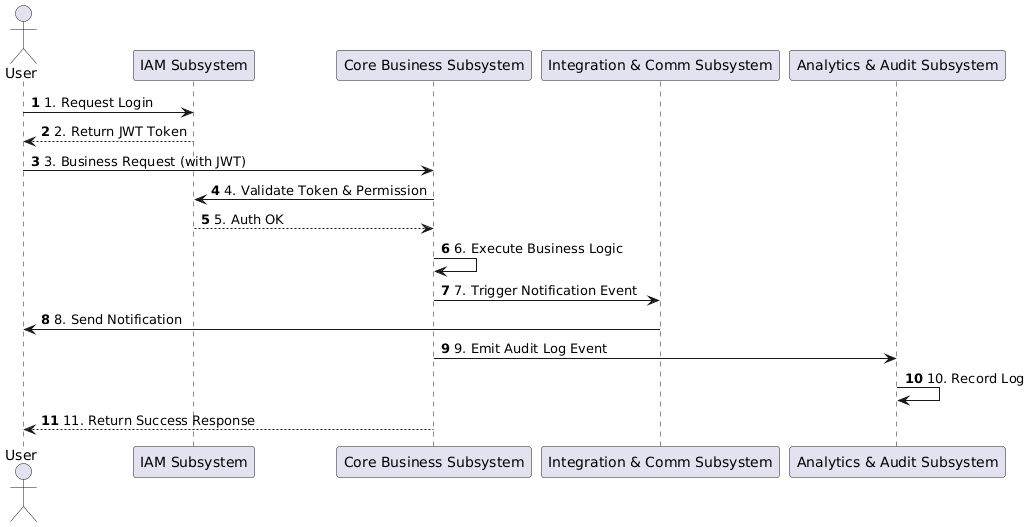

The diagram above was rendered by PlantUML. Its source (embedded in the PNG):
@startuml
autonumber
actor User
participant "IAM Subsystem" as IAM
participant "Core Business Subsystem" as Core
participant "Integration & Comm Subsystem" as Comm
participant "Analytics & Audit Subsystem" as Audit

User -> IAM: 1. Request Login
IAM --> User: 2. Return JWT Token

User -> Core: 3. Business Request (with JWT)
Core -> IAM: 4. Validate Token & Permission
IAM --> Core: 5. Auth OK

Core -> Core: 6. Execute Business Logic
Core -> Comm: 7. Trigger Notification Event
Comm -> User: 8. Send Notification

Core -> Audit: 9. Emit Audit Log Event
Audit -> Audit: 10. Record Log

Core --> User: 11. Return Success Response
@enduml